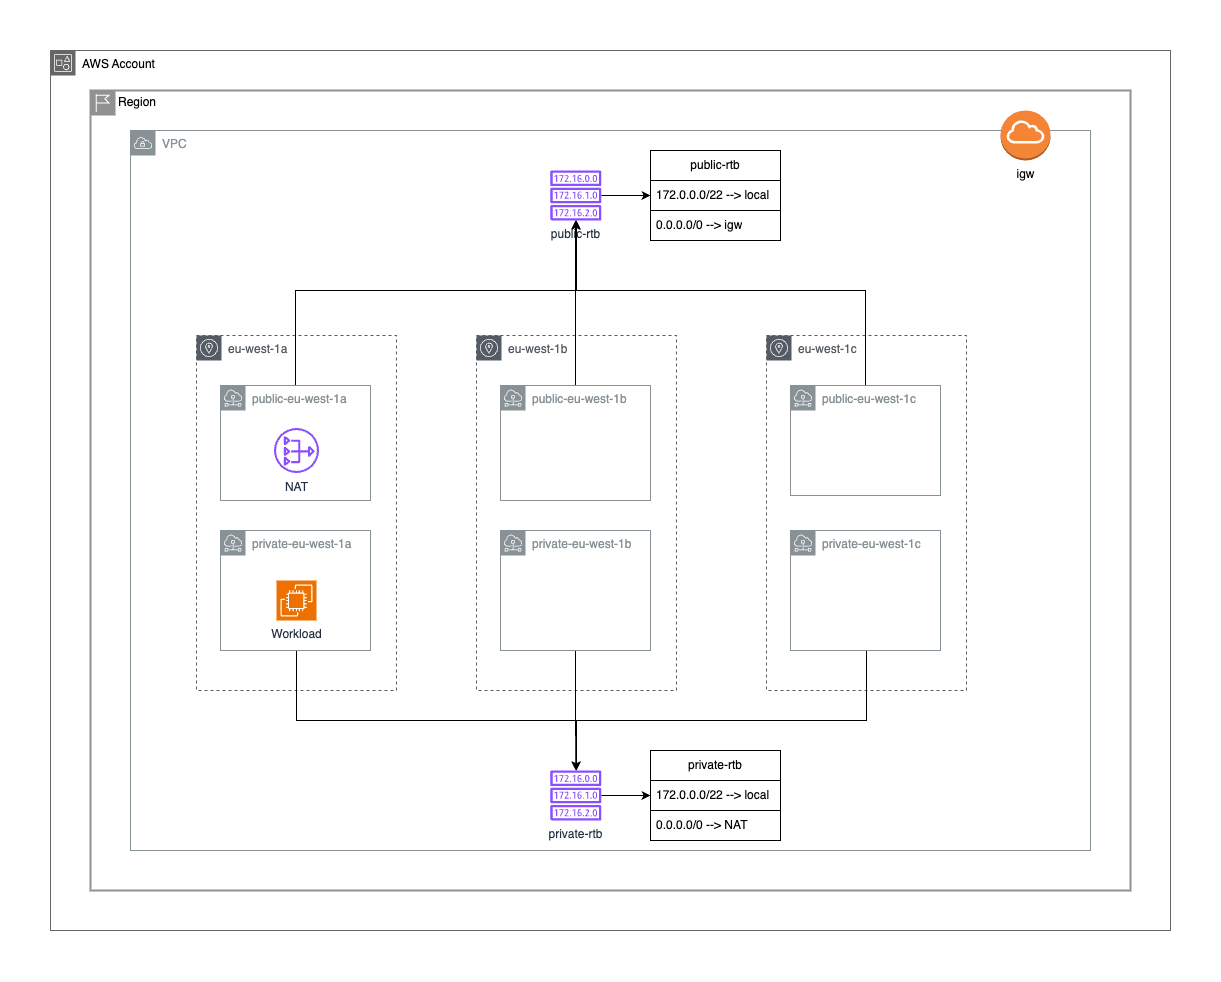

The diagram above was exported from draw.io. Its source (the exported page's mxGraphModel, read from the mxfile embedded in the PNG):
<mxGraphModel dx="2649" dy="966" grid="1" gridSize="10" guides="1" tooltips="1" connect="1" arrows="1" fold="1" page="1" pageScale="1" pageWidth="850" pageHeight="1100" math="0" shadow="0">
  <root>
    <mxCell id="0" />
    <mxCell id="1" parent="0" />
    <mxCell id="ZSN58hnQDzslyQa_6xKU-1" value="&lt;font color=&quot;#000000&quot;&gt;AWS Account&lt;/font&gt;" style="points=[[0,0],[0.25,0],[0.5,0],[0.75,0],[1,0],[1,0.25],[1,0.5],[1,0.75],[1,1],[0.75,1],[0.5,1],[0.25,1],[0,1],[0,0.75],[0,0.5],[0,0.25]];outlineConnect=0;gradientColor=none;html=1;whiteSpace=wrap;fontSize=12;fontStyle=0;container=1;pointerEvents=0;collapsible=0;recursiveResize=0;shape=mxgraph.aws4.group;grIcon=mxgraph.aws4.group_account;strokeColor=#666666;fillColor=none;verticalAlign=top;align=left;spacingLeft=30;fontColor=#CD2264;dashed=0;" vertex="1" parent="1">
      <mxGeometry x="-520" y="160" width="1120" height="880" as="geometry" />
    </mxCell>
    <mxCell id="ZSN58hnQDzslyQa_6xKU-104" value="VPC" style="sketch=0;outlineConnect=0;gradientColor=none;html=1;whiteSpace=wrap;fontSize=12;fontStyle=0;shape=mxgraph.aws4.group;grIcon=mxgraph.aws4.group_vpc;strokeColor=#879196;fillColor=none;verticalAlign=top;align=left;spacingLeft=30;fontColor=#879196;dashed=0;" vertex="1" parent="ZSN58hnQDzslyQa_6xKU-1">
      <mxGeometry x="80" y="80" width="960" height="720" as="geometry" />
    </mxCell>
    <mxCell id="ZSN58hnQDzslyQa_6xKU-105" value="Region" style="shape=mxgraph.ibm.box;prType=region;fontStyle=0;verticalAlign=top;align=left;spacingLeft=32;spacingTop=4;fillColor=none;rounded=0;whiteSpace=wrap;html=1;strokeColor=#919191;strokeWidth=2;dashed=0;container=1;spacing=-4;collapsible=0;expand=0;recursiveResize=0;" vertex="1" parent="ZSN58hnQDzslyQa_6xKU-1">
      <mxGeometry x="40" y="40" width="1040" height="800" as="geometry" />
    </mxCell>
    <mxCell id="ZSN58hnQDzslyQa_6xKU-10" value="igw" style="outlineConnect=0;dashed=0;verticalLabelPosition=bottom;verticalAlign=top;align=center;html=1;shape=mxgraph.aws3.internet_gateway;fillColor=#F58536;gradientColor=none;" vertex="1" parent="ZSN58hnQDzslyQa_6xKU-105">
      <mxGeometry x="910" y="20" width="50" height="50" as="geometry" />
    </mxCell>
    <mxCell id="ZSN58hnQDzslyQa_6xKU-35" value="eu-west-1a" style="sketch=0;outlineConnect=0;gradientColor=none;html=1;whiteSpace=wrap;fontSize=12;fontStyle=0;shape=mxgraph.aws4.group;grIcon=mxgraph.aws4.group_availability_zone;strokeColor=#545B64;fillColor=none;verticalAlign=top;align=left;spacingLeft=30;fontColor=#545B64;dashed=1;" vertex="1" parent="ZSN58hnQDzslyQa_6xKU-1">
      <mxGeometry x="146" y="285" width="200" height="355" as="geometry" />
    </mxCell>
    <mxCell id="ZSN58hnQDzslyQa_6xKU-95" style="edgeStyle=orthogonalEdgeStyle;rounded=0;orthogonalLoop=1;jettySize=auto;html=1;" edge="1" parent="ZSN58hnQDzslyQa_6xKU-1" source="ZSN58hnQDzslyQa_6xKU-5" target="ZSN58hnQDzslyQa_6xKU-65">
      <mxGeometry relative="1" as="geometry">
        <Array as="points">
          <mxPoint x="245" y="240" />
          <mxPoint x="526" y="240" />
        </Array>
      </mxGeometry>
    </mxCell>
    <mxCell id="ZSN58hnQDzslyQa_6xKU-5" value="public-eu-west-1a" style="sketch=0;outlineConnect=0;gradientColor=none;html=1;whiteSpace=wrap;fontSize=12;fontStyle=0;shape=mxgraph.aws4.group;grIcon=mxgraph.aws4.group_subnet;strokeColor=#879196;fillColor=none;verticalAlign=top;align=left;spacingLeft=30;fontColor=#879196;dashed=0;" vertex="1" parent="ZSN58hnQDzslyQa_6xKU-1">
      <mxGeometry x="170" y="335" width="150" height="115" as="geometry" />
    </mxCell>
    <mxCell id="ZSN58hnQDzslyQa_6xKU-11" value="NAT" style="sketch=0;outlineConnect=0;fontColor=#232F3E;gradientColor=none;fillColor=#8C4FFF;strokeColor=none;dashed=0;verticalLabelPosition=bottom;verticalAlign=top;align=center;html=1;fontSize=12;fontStyle=0;aspect=fixed;pointerEvents=1;shape=mxgraph.aws4.nat_gateway;" vertex="1" parent="ZSN58hnQDzslyQa_6xKU-1">
      <mxGeometry x="223.5" y="377.5" width="45" height="45" as="geometry" />
    </mxCell>
    <mxCell id="ZSN58hnQDzslyQa_6xKU-99" style="edgeStyle=orthogonalEdgeStyle;rounded=0;orthogonalLoop=1;jettySize=auto;html=1;" edge="1" parent="ZSN58hnQDzslyQa_6xKU-1" source="ZSN58hnQDzslyQa_6xKU-9" target="ZSN58hnQDzslyQa_6xKU-66">
      <mxGeometry relative="1" as="geometry">
        <Array as="points">
          <mxPoint x="246" y="670" />
          <mxPoint x="526" y="670" />
        </Array>
      </mxGeometry>
    </mxCell>
    <mxCell id="ZSN58hnQDzslyQa_6xKU-9" value="private-eu-west-1a" style="sketch=0;outlineConnect=0;gradientColor=none;html=1;whiteSpace=wrap;fontSize=12;fontStyle=0;shape=mxgraph.aws4.group;grIcon=mxgraph.aws4.group_subnet;strokeColor=#879196;fillColor=none;verticalAlign=top;align=left;spacingLeft=30;fontColor=#879196;dashed=0;" vertex="1" parent="ZSN58hnQDzslyQa_6xKU-1">
      <mxGeometry x="170" y="480" width="150" height="120" as="geometry" />
    </mxCell>
    <mxCell id="ZSN58hnQDzslyQa_6xKU-13" value="&lt;div&gt;Workload&lt;/div&gt;" style="sketch=0;points=[[0,0,0],[0.25,0,0],[0.5,0,0],[0.75,0,0],[1,0,0],[0,1,0],[0.25,1,0],[0.5,1,0],[0.75,1,0],[1,1,0],[0,0.25,0],[0,0.5,0],[0,0.75,0],[1,0.25,0],[1,0.5,0],[1,0.75,0]];outlineConnect=0;fontColor=#232F3E;fillColor=#ED7100;strokeColor=#ffffff;dashed=0;verticalLabelPosition=bottom;verticalAlign=top;align=center;html=1;fontSize=12;fontStyle=0;aspect=fixed;shape=mxgraph.aws4.resourceIcon;resIcon=mxgraph.aws4.ec2;" vertex="1" parent="ZSN58hnQDzslyQa_6xKU-1">
      <mxGeometry x="226" y="530" width="40" height="40" as="geometry" />
    </mxCell>
    <mxCell id="ZSN58hnQDzslyQa_6xKU-25" value="public-rtb" style="swimlane;fontStyle=0;childLayout=stackLayout;horizontal=1;startSize=30;horizontalStack=0;resizeParent=1;resizeParentMax=0;resizeLast=0;collapsible=1;marginBottom=0;whiteSpace=wrap;html=1;" vertex="1" parent="ZSN58hnQDzslyQa_6xKU-1">
      <mxGeometry x="600" y="100" width="130" height="90" as="geometry" />
    </mxCell>
    <mxCell id="ZSN58hnQDzslyQa_6xKU-26" value="&lt;span class=&quot;awsui_body-cell-content_c6tup_33qnt_121&quot;&gt;172.0.0.0/22 --&amp;gt; local&lt;/span&gt;" style="text;strokeColor=default;fillColor=none;align=left;verticalAlign=middle;spacingLeft=4;spacingRight=4;overflow=hidden;points=[[0,0.5],[1,0.5]];portConstraint=eastwest;rotatable=0;whiteSpace=wrap;html=1;" vertex="1" parent="ZSN58hnQDzslyQa_6xKU-25">
      <mxGeometry y="30" width="130" height="30" as="geometry" />
    </mxCell>
    <mxCell id="ZSN58hnQDzslyQa_6xKU-27" value="0.0.0.0/0 --&amp;gt; igw" style="text;strokeColor=default;fillColor=none;align=left;verticalAlign=middle;spacingLeft=4;spacingRight=4;overflow=hidden;points=[[0,0.5],[1,0.5]];portConstraint=eastwest;rotatable=0;whiteSpace=wrap;html=1;" vertex="1" parent="ZSN58hnQDzslyQa_6xKU-25">
      <mxGeometry y="60" width="130" height="30" as="geometry" />
    </mxCell>
    <mxCell id="ZSN58hnQDzslyQa_6xKU-17" value="private-rtb" style="swimlane;fontStyle=0;childLayout=stackLayout;horizontal=1;startSize=30;horizontalStack=0;resizeParent=1;resizeParentMax=0;resizeLast=0;collapsible=1;marginBottom=0;whiteSpace=wrap;html=1;" vertex="1" parent="ZSN58hnQDzslyQa_6xKU-1">
      <mxGeometry x="600" y="700" width="130" height="90" as="geometry" />
    </mxCell>
    <mxCell id="ZSN58hnQDzslyQa_6xKU-18" value="&lt;span class=&quot;awsui_body-cell-content_c6tup_33qnt_121&quot;&gt;172.0.0.0/22 --&amp;gt;&amp;nbsp;local&lt;/span&gt;" style="text;strokeColor=default;fillColor=none;align=left;verticalAlign=middle;spacingLeft=4;spacingRight=4;overflow=hidden;points=[[0,0.5],[1,0.5]];portConstraint=eastwest;rotatable=0;whiteSpace=wrap;html=1;" vertex="1" parent="ZSN58hnQDzslyQa_6xKU-17">
      <mxGeometry y="30" width="130" height="30" as="geometry" />
    </mxCell>
    <mxCell id="ZSN58hnQDzslyQa_6xKU-19" value="0.0.0.0/0 --&amp;gt; NAT" style="text;strokeColor=default;fillColor=none;align=left;verticalAlign=middle;spacingLeft=4;spacingRight=4;overflow=hidden;points=[[0,0.5],[1,0.5]];portConstraint=eastwest;rotatable=0;whiteSpace=wrap;html=1;" vertex="1" parent="ZSN58hnQDzslyQa_6xKU-17">
      <mxGeometry y="60" width="130" height="30" as="geometry" />
    </mxCell>
    <mxCell id="ZSN58hnQDzslyQa_6xKU-103" style="edgeStyle=orthogonalEdgeStyle;rounded=0;orthogonalLoop=1;jettySize=auto;html=1;" edge="1" parent="ZSN58hnQDzslyQa_6xKU-1" source="ZSN58hnQDzslyQa_6xKU-65" target="ZSN58hnQDzslyQa_6xKU-26">
      <mxGeometry relative="1" as="geometry" />
    </mxCell>
    <mxCell id="ZSN58hnQDzslyQa_6xKU-65" value="public-rtb" style="sketch=0;outlineConnect=0;fontColor=#232F3E;gradientColor=none;fillColor=#8C4FFF;strokeColor=none;dashed=0;verticalLabelPosition=bottom;verticalAlign=top;align=center;html=1;fontSize=12;fontStyle=0;aspect=fixed;pointerEvents=1;shape=mxgraph.aws4.route_table;" vertex="1" parent="ZSN58hnQDzslyQa_6xKU-1">
      <mxGeometry x="499.65999999999997" y="120" width="51.32" height="50" as="geometry" />
    </mxCell>
    <mxCell id="ZSN58hnQDzslyQa_6xKU-102" style="edgeStyle=orthogonalEdgeStyle;rounded=0;orthogonalLoop=1;jettySize=auto;html=1;entryX=0;entryY=0.5;entryDx=0;entryDy=0;" edge="1" parent="ZSN58hnQDzslyQa_6xKU-1" source="ZSN58hnQDzslyQa_6xKU-66" target="ZSN58hnQDzslyQa_6xKU-18">
      <mxGeometry relative="1" as="geometry" />
    </mxCell>
    <mxCell id="ZSN58hnQDzslyQa_6xKU-66" value="private-rtb" style="sketch=0;outlineConnect=0;fontColor=#232F3E;gradientColor=none;fillColor=#8C4FFF;strokeColor=none;dashed=0;verticalLabelPosition=bottom;verticalAlign=top;align=center;html=1;fontSize=12;fontStyle=0;aspect=fixed;pointerEvents=1;shape=mxgraph.aws4.route_table;" vertex="1" parent="ZSN58hnQDzslyQa_6xKU-1">
      <mxGeometry x="499.6600000000001" y="720" width="51.32" height="50" as="geometry" />
    </mxCell>
    <mxCell id="ZSN58hnQDzslyQa_6xKU-85" value="eu-west-1b" style="sketch=0;outlineConnect=0;gradientColor=none;html=1;whiteSpace=wrap;fontSize=12;fontStyle=0;shape=mxgraph.aws4.group;grIcon=mxgraph.aws4.group_availability_zone;strokeColor=#545B64;fillColor=none;verticalAlign=top;align=left;spacingLeft=30;fontColor=#545B64;dashed=1;" vertex="1" parent="ZSN58hnQDzslyQa_6xKU-1">
      <mxGeometry x="426" y="285" width="200" height="355" as="geometry" />
    </mxCell>
    <mxCell id="ZSN58hnQDzslyQa_6xKU-96" style="edgeStyle=orthogonalEdgeStyle;rounded=0;orthogonalLoop=1;jettySize=auto;html=1;" edge="1" parent="ZSN58hnQDzslyQa_6xKU-1" source="ZSN58hnQDzslyQa_6xKU-86" target="ZSN58hnQDzslyQa_6xKU-65">
      <mxGeometry relative="1" as="geometry">
        <Array as="points">
          <mxPoint x="525" y="290" />
          <mxPoint x="525" y="290" />
        </Array>
      </mxGeometry>
    </mxCell>
    <mxCell id="ZSN58hnQDzslyQa_6xKU-86" value="public-eu-west-1b" style="sketch=0;outlineConnect=0;gradientColor=none;html=1;whiteSpace=wrap;fontSize=12;fontStyle=0;shape=mxgraph.aws4.group;grIcon=mxgraph.aws4.group_subnet;strokeColor=#879196;fillColor=none;verticalAlign=top;align=left;spacingLeft=30;fontColor=#879196;dashed=0;" vertex="1" parent="ZSN58hnQDzslyQa_6xKU-1">
      <mxGeometry x="450" y="335" width="150" height="115" as="geometry" />
    </mxCell>
    <mxCell id="ZSN58hnQDzslyQa_6xKU-100" style="edgeStyle=orthogonalEdgeStyle;rounded=0;orthogonalLoop=1;jettySize=auto;html=1;" edge="1" parent="ZSN58hnQDzslyQa_6xKU-1" source="ZSN58hnQDzslyQa_6xKU-88" target="ZSN58hnQDzslyQa_6xKU-66">
      <mxGeometry relative="1" as="geometry" />
    </mxCell>
    <mxCell id="ZSN58hnQDzslyQa_6xKU-88" value="private-eu-west-1b" style="sketch=0;outlineConnect=0;gradientColor=none;html=1;whiteSpace=wrap;fontSize=12;fontStyle=0;shape=mxgraph.aws4.group;grIcon=mxgraph.aws4.group_subnet;strokeColor=#879196;fillColor=none;verticalAlign=top;align=left;spacingLeft=30;fontColor=#879196;dashed=0;" vertex="1" parent="ZSN58hnQDzslyQa_6xKU-1">
      <mxGeometry x="450" y="480" width="150" height="120" as="geometry" />
    </mxCell>
    <mxCell id="ZSN58hnQDzslyQa_6xKU-90" value="eu-west-1c" style="sketch=0;outlineConnect=0;gradientColor=none;html=1;whiteSpace=wrap;fontSize=12;fontStyle=0;shape=mxgraph.aws4.group;grIcon=mxgraph.aws4.group_availability_zone;strokeColor=#545B64;fillColor=none;verticalAlign=top;align=left;spacingLeft=30;fontColor=#545B64;dashed=1;" vertex="1" parent="ZSN58hnQDzslyQa_6xKU-1">
      <mxGeometry x="716" y="285" width="200" height="355" as="geometry" />
    </mxCell>
    <mxCell id="ZSN58hnQDzslyQa_6xKU-98" style="edgeStyle=orthogonalEdgeStyle;rounded=0;orthogonalLoop=1;jettySize=auto;html=1;" edge="1" parent="ZSN58hnQDzslyQa_6xKU-1" source="ZSN58hnQDzslyQa_6xKU-91" target="ZSN58hnQDzslyQa_6xKU-65">
      <mxGeometry relative="1" as="geometry">
        <Array as="points">
          <mxPoint x="815" y="240" />
          <mxPoint x="526" y="240" />
        </Array>
      </mxGeometry>
    </mxCell>
    <mxCell id="ZSN58hnQDzslyQa_6xKU-91" value="public-eu-west-1c" style="sketch=0;outlineConnect=0;gradientColor=none;html=1;whiteSpace=wrap;fontSize=12;fontStyle=0;shape=mxgraph.aws4.group;grIcon=mxgraph.aws4.group_subnet;strokeColor=#879196;fillColor=none;verticalAlign=top;align=left;spacingLeft=30;fontColor=#879196;dashed=0;" vertex="1" parent="ZSN58hnQDzslyQa_6xKU-1">
      <mxGeometry x="740" y="335" width="150" height="110" as="geometry" />
    </mxCell>
    <mxCell id="ZSN58hnQDzslyQa_6xKU-101" style="edgeStyle=orthogonalEdgeStyle;rounded=0;orthogonalLoop=1;jettySize=auto;html=1;" edge="1" parent="ZSN58hnQDzslyQa_6xKU-1" source="ZSN58hnQDzslyQa_6xKU-93" target="ZSN58hnQDzslyQa_6xKU-66">
      <mxGeometry relative="1" as="geometry">
        <Array as="points">
          <mxPoint x="816" y="670" />
          <mxPoint x="526" y="670" />
        </Array>
      </mxGeometry>
    </mxCell>
    <mxCell id="ZSN58hnQDzslyQa_6xKU-93" value="private-eu-west-1c" style="sketch=0;outlineConnect=0;gradientColor=none;html=1;whiteSpace=wrap;fontSize=12;fontStyle=0;shape=mxgraph.aws4.group;grIcon=mxgraph.aws4.group_subnet;strokeColor=#879196;fillColor=none;verticalAlign=top;align=left;spacingLeft=30;fontColor=#879196;dashed=0;" vertex="1" parent="ZSN58hnQDzslyQa_6xKU-1">
      <mxGeometry x="740" y="480" width="150" height="120" as="geometry" />
    </mxCell>
  </root>
</mxGraphModel>